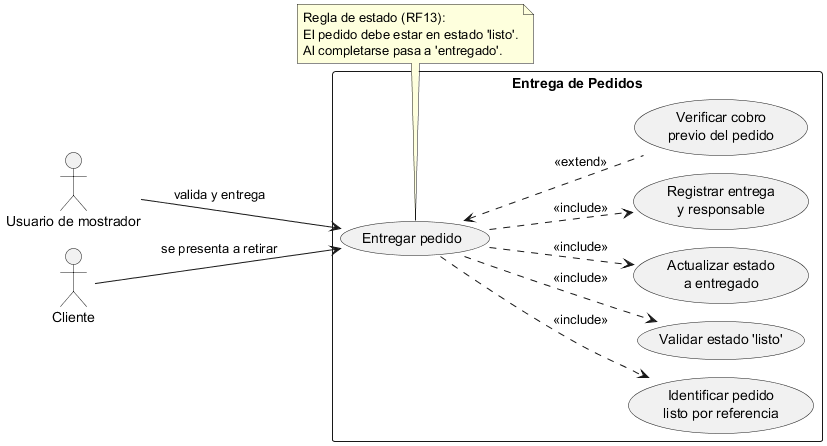

The diagram above was rendered by PlantUML. Its source (embedded in the PNG):
@startuml
!pragma layout smetana
left to right direction
skinparam packageStyle rectangle
skinparam shadowing false

actor "Usuario de mostrador" as Mostrador
actor "Cliente" as Cliente

rectangle "Entrega de Pedidos" {
  usecase "Entregar pedido" as UC_Entrega
  usecase "Identificar pedido\nlisto por referencia" as UC_Identificar
  usecase "Validar estado 'listo'" as UC_ValidarListo
  usecase "Actualizar estado\na entregado" as UC_ActualizarEntregado
  usecase "Registrar entrega\ny responsable" as UC_RegistrarAudit
  usecase "Verificar cobro\nprevio del pedido" as UC_VerificarCobro
}

Cliente --> UC_Entrega : se presenta a retirar
Mostrador --> UC_Entrega : valida y entrega

UC_Entrega ..> UC_Identificar : <<include>>
UC_Entrega ..> UC_ValidarListo : <<include>>
UC_Entrega ..> UC_ActualizarEntregado : <<include>>
UC_Entrega ..> UC_RegistrarAudit : <<include>>

UC_Entrega <.. UC_VerificarCobro : <<extend>>

note bottom of UC_Entrega
  Regla de estado (RF13):
  El pedido debe estar en estado 'listo'.
  Al completarse pasa a 'entregado'.
end note
@enduml